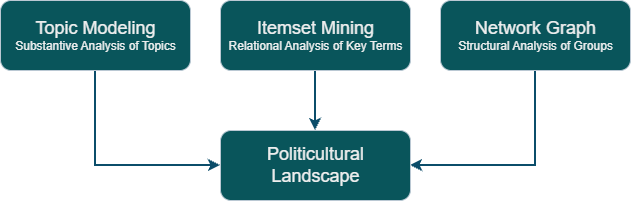

The diagram above was exported from draw.io. Its source (the exported page's mxGraphModel, read from the mxfile embedded in the PNG):
<mxGraphModel dx="1019" dy="710" grid="1" gridSize="10" guides="1" tooltips="1" connect="1" arrows="1" fold="1" page="1" pageScale="1" pageWidth="850" pageHeight="1100" background="light-dark(#FFFFFF,#FFFFFF)" math="0" shadow="0">
  <root>
    <mxCell id="0" />
    <mxCell id="1" parent="0" />
    <mxCell id="xu_NqDDX5wg_fj3sbQC2-9" style="edgeStyle=orthogonalEdgeStyle;rounded=0;orthogonalLoop=1;jettySize=auto;html=1;entryX=0;entryY=0.5;entryDx=0;entryDy=0;exitX=0.5;exitY=1;exitDx=0;exitDy=0;labelBackgroundColor=none;fontColor=default;strokeColor=#0B4D6A;startSize=6;strokeWidth=2;" edge="1" parent="1" source="xu_NqDDX5wg_fj3sbQC2-1" target="xu_NqDDX5wg_fj3sbQC2-4">
      <mxGeometry relative="1" as="geometry" />
    </mxCell>
    <mxCell id="xu_NqDDX5wg_fj3sbQC2-1" value="&lt;font style=&quot;font-size: 18px;&quot;&gt;Topic Modeling&lt;/font&gt;&lt;div&gt;Substantive Analysis of Topics&lt;/div&gt;" style="rounded=1;html=1;labelBackgroundColor=none;fillColor=#09555B;strokeColor=#BAC8D3;fontColor=#EEEEEE;" vertex="1" parent="1">
      <mxGeometry x="100" y="210" width="190" height="70" as="geometry" />
    </mxCell>
    <mxCell id="xu_NqDDX5wg_fj3sbQC2-8" style="edgeStyle=orthogonalEdgeStyle;rounded=0;orthogonalLoop=1;jettySize=auto;html=1;exitX=0.5;exitY=1;exitDx=0;exitDy=0;entryX=0.5;entryY=0;entryDx=0;entryDy=0;labelBackgroundColor=none;fontColor=default;strokeColor=#0B4D6A;strokeWidth=2;" edge="1" parent="1" source="xu_NqDDX5wg_fj3sbQC2-2" target="xu_NqDDX5wg_fj3sbQC2-4">
      <mxGeometry relative="1" as="geometry" />
    </mxCell>
    <mxCell id="xu_NqDDX5wg_fj3sbQC2-2" value="&lt;span style=&quot;font-size: 18px;&quot;&gt;Itemset Mining&lt;/span&gt;&lt;br&gt;&lt;div&gt;Relational Analysis of Key Terms&lt;/div&gt;" style="rounded=1;html=1;labelBackgroundColor=none;fillColor=#09555B;strokeColor=#BAC8D3;fontColor=#EEEEEE;" vertex="1" parent="1">
      <mxGeometry x="320" y="210" width="190" height="70" as="geometry" />
    </mxCell>
    <mxCell id="xu_NqDDX5wg_fj3sbQC2-5" style="edgeStyle=orthogonalEdgeStyle;rounded=0;orthogonalLoop=1;jettySize=auto;html=1;entryX=1;entryY=0.5;entryDx=0;entryDy=0;exitX=0.5;exitY=1;exitDx=0;exitDy=0;labelBackgroundColor=none;fontColor=default;strokeColor=#0B4D6A;strokeWidth=2;" edge="1" parent="1" source="xu_NqDDX5wg_fj3sbQC2-3" target="xu_NqDDX5wg_fj3sbQC2-4">
      <mxGeometry relative="1" as="geometry" />
    </mxCell>
    <mxCell id="xu_NqDDX5wg_fj3sbQC2-3" value="&lt;span style=&quot;font-size: 18px;&quot;&gt;Network Graph&lt;/span&gt;&lt;br&gt;&lt;div&gt;Structural Analysis of Groups&lt;/div&gt;" style="rounded=1;html=1;labelBackgroundColor=none;fillColor=#09555B;strokeColor=#BAC8D3;fontColor=#EEEEEE;" vertex="1" parent="1">
      <mxGeometry x="540" y="210" width="190" height="70" as="geometry" />
    </mxCell>
    <mxCell id="xu_NqDDX5wg_fj3sbQC2-4" value="&lt;span style=&quot;font-size: 18px;&quot;&gt;Politicultural&lt;/span&gt;&lt;div&gt;&lt;span style=&quot;font-size: 18px;&quot;&gt;Landscape&lt;/span&gt;&lt;/div&gt;" style="rounded=1;html=1;labelBackgroundColor=none;fillColor=#09555B;strokeColor=#BAC8D3;fontColor=#EEEEEE;" vertex="1" parent="1">
      <mxGeometry x="320" y="340" width="190" height="70" as="geometry" />
    </mxCell>
  </root>
</mxGraphModel>